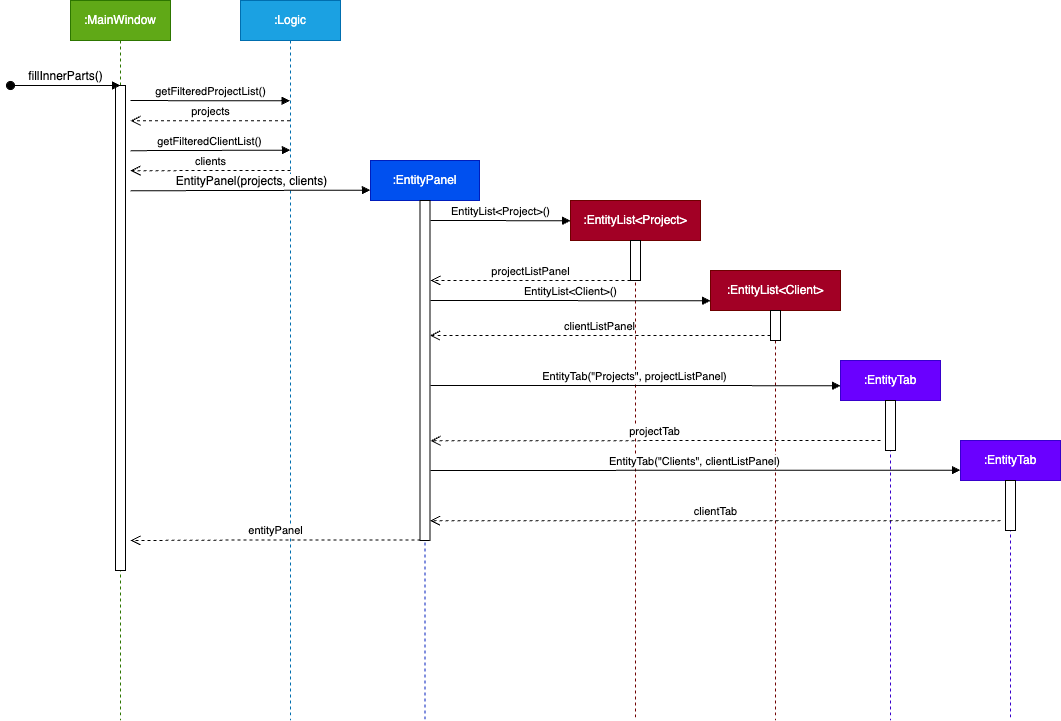

The diagram above was exported from draw.io. Its source (the exported page's mxGraphModel, read from the mxfile embedded in the PNG):
<mxGraphModel dx="1094" dy="628" grid="1" gridSize="10" guides="1" tooltips="1" connect="1" arrows="1" fold="1" page="1" pageScale="1" pageWidth="827" pageHeight="1169" math="0" shadow="0">
  <root>
    <mxCell id="0" />
    <mxCell id="1" parent="0" />
    <mxCell id="mPwqOLQB3Q7tl5aRfWxd-8" value=":MainWindow" style="shape=umlLifeline;perimeter=lifelinePerimeter;whiteSpace=wrap;html=1;container=1;dropTarget=0;collapsible=0;recursiveResize=0;outlineConnect=0;portConstraint=eastwest;newEdgeStyle={&quot;edgeStyle&quot;:&quot;elbowEdgeStyle&quot;,&quot;elbow&quot;:&quot;vertical&quot;,&quot;curved&quot;:0,&quot;rounded&quot;:0};rounded=0;shadow=0;glass=0;fontFamily=Helvetica;fontSize=12;fillColor=#60a917;strokeColor=#2D7600;fontColor=#ffffff;" parent="1" vertex="1">
      <mxGeometry x="100" y="200" width="100" height="720" as="geometry" />
    </mxCell>
    <mxCell id="mPwqOLQB3Q7tl5aRfWxd-9" value="" style="html=1;points=[];perimeter=orthogonalPerimeter;outlineConnect=0;targetShapes=umlLifeline;portConstraint=eastwest;newEdgeStyle={&quot;edgeStyle&quot;:&quot;elbowEdgeStyle&quot;,&quot;elbow&quot;:&quot;vertical&quot;,&quot;curved&quot;:0,&quot;rounded&quot;:0};rounded=0;shadow=0;glass=0;strokeColor=default;fontFamily=Helvetica;fontSize=12;fontColor=default;fillColor=default;labelBackgroundColor=default;" parent="mPwqOLQB3Q7tl5aRfWxd-8" vertex="1">
      <mxGeometry x="45" y="85" width="10" height="485" as="geometry" />
    </mxCell>
    <mxCell id="mPwqOLQB3Q7tl5aRfWxd-10" value="fillInnerParts()" style="html=1;verticalAlign=bottom;startArrow=oval;endArrow=block;startSize=8;edgeStyle=elbowEdgeStyle;elbow=vertical;curved=0;rounded=0;fontFamily=Helvetica;fontSize=12;fontColor=default;labelBackgroundColor=default;" parent="mPwqOLQB3Q7tl5aRfWxd-8" target="mPwqOLQB3Q7tl5aRfWxd-9" edge="1">
      <mxGeometry relative="1" as="geometry">
        <mxPoint x="-60" y="85" as="sourcePoint" />
      </mxGeometry>
    </mxCell>
    <mxCell id="mPwqOLQB3Q7tl5aRfWxd-11" value=":EntityPanel" style="shape=umlLifeline;perimeter=lifelinePerimeter;whiteSpace=wrap;html=1;container=1;dropTarget=0;collapsible=0;recursiveResize=0;outlineConnect=0;portConstraint=eastwest;newEdgeStyle={&quot;edgeStyle&quot;:&quot;elbowEdgeStyle&quot;,&quot;elbow&quot;:&quot;vertical&quot;,&quot;curved&quot;:0,&quot;rounded&quot;:0};rounded=0;shadow=0;glass=0;strokeColor=#001DBC;fontFamily=Helvetica;fontSize=12;fillColor=#0050ef;fontColor=#ffffff;" parent="1" vertex="1">
      <mxGeometry x="400" y="360" width="109" height="560" as="geometry" />
    </mxCell>
    <mxCell id="mPwqOLQB3Q7tl5aRfWxd-12" value="" style="html=1;points=[];perimeter=orthogonalPerimeter;outlineConnect=0;targetShapes=umlLifeline;portConstraint=eastwest;newEdgeStyle={&quot;edgeStyle&quot;:&quot;elbowEdgeStyle&quot;,&quot;elbow&quot;:&quot;vertical&quot;,&quot;curved&quot;:0,&quot;rounded&quot;:0};rounded=0;shadow=0;glass=0;strokeColor=default;fontFamily=Helvetica;fontSize=12;fontColor=default;fillColor=default;" parent="mPwqOLQB3Q7tl5aRfWxd-11" vertex="1">
      <mxGeometry x="49.5" y="40" width="10" height="340" as="geometry" />
    </mxCell>
    <mxCell id="mPwqOLQB3Q7tl5aRfWxd-18" value=":EntityList&amp;lt;Project&amp;gt;" style="shape=umlLifeline;perimeter=lifelinePerimeter;whiteSpace=wrap;html=1;container=1;dropTarget=0;collapsible=0;recursiveResize=0;outlineConnect=0;portConstraint=eastwest;newEdgeStyle={&quot;edgeStyle&quot;:&quot;elbowEdgeStyle&quot;,&quot;elbow&quot;:&quot;vertical&quot;,&quot;curved&quot;:0,&quot;rounded&quot;:0};rounded=0;shadow=0;glass=0;strokeColor=#6F0000;fontFamily=Helvetica;fontSize=12;fillColor=#a20025;fontColor=#ffffff;" parent="1" vertex="1">
      <mxGeometry x="600" y="400" width="130" height="520" as="geometry" />
    </mxCell>
    <mxCell id="cOVE-N8pDdukwq26Yueg-6" value="" style="html=1;points=[];perimeter=orthogonalPerimeter;outlineConnect=0;targetShapes=umlLifeline;portConstraint=eastwest;newEdgeStyle={&quot;edgeStyle&quot;:&quot;elbowEdgeStyle&quot;,&quot;elbow&quot;:&quot;vertical&quot;,&quot;curved&quot;:0,&quot;rounded&quot;:0};" vertex="1" parent="mPwqOLQB3Q7tl5aRfWxd-18">
      <mxGeometry x="60" y="40" width="10" height="40" as="geometry" />
    </mxCell>
    <mxCell id="mPwqOLQB3Q7tl5aRfWxd-19" value=":Logic" style="shape=umlLifeline;perimeter=lifelinePerimeter;whiteSpace=wrap;html=1;container=1;dropTarget=0;collapsible=0;recursiveResize=0;outlineConnect=0;portConstraint=eastwest;newEdgeStyle={&quot;edgeStyle&quot;:&quot;elbowEdgeStyle&quot;,&quot;elbow&quot;:&quot;vertical&quot;,&quot;curved&quot;:0,&quot;rounded&quot;:0};rounded=0;shadow=0;glass=0;strokeColor=#006EAF;fontFamily=Helvetica;fontSize=12;fillColor=#1ba1e2;fontColor=#ffffff;" parent="1" vertex="1">
      <mxGeometry x="270" y="200" width="100" height="720" as="geometry" />
    </mxCell>
    <mxCell id="mPwqOLQB3Q7tl5aRfWxd-27" value="EntityPanel(projects, clients)" style="html=1;verticalAlign=bottom;endArrow=block;edgeStyle=elbowEdgeStyle;elbow=vertical;curved=0;rounded=0;fontFamily=Helvetica;fontSize=12;fontColor=default;" parent="1" edge="1">
      <mxGeometry x="0.0017" width="80" relative="1" as="geometry">
        <mxPoint x="160" y="390.27" as="sourcePoint" />
        <mxPoint x="400" y="390" as="targetPoint" />
        <mxPoint as="offset" />
      </mxGeometry>
    </mxCell>
    <mxCell id="cOVE-N8pDdukwq26Yueg-2" value="getFilteredProjectList()" style="html=1;verticalAlign=bottom;endArrow=block;edgeStyle=elbowEdgeStyle;elbow=vertical;curved=0;rounded=0;" edge="1" parent="1" target="mPwqOLQB3Q7tl5aRfWxd-19">
      <mxGeometry width="80" relative="1" as="geometry">
        <mxPoint x="160" y="300.09000000000003" as="sourcePoint" />
        <mxPoint x="240" y="300.09000000000003" as="targetPoint" />
      </mxGeometry>
    </mxCell>
    <mxCell id="cOVE-N8pDdukwq26Yueg-3" value="projects" style="html=1;verticalAlign=bottom;endArrow=open;dashed=1;endSize=8;edgeStyle=elbowEdgeStyle;elbow=vertical;curved=0;rounded=0;" edge="1" parent="1" source="mPwqOLQB3Q7tl5aRfWxd-19">
      <mxGeometry relative="1" as="geometry">
        <mxPoint x="240" y="320.09000000000003" as="sourcePoint" />
        <mxPoint x="160" y="320.09000000000003" as="targetPoint" />
      </mxGeometry>
    </mxCell>
    <mxCell id="cOVE-N8pDdukwq26Yueg-4" value="getFilteredClientList()" style="html=1;verticalAlign=bottom;endArrow=block;edgeStyle=elbowEdgeStyle;elbow=vertical;curved=0;rounded=0;" edge="1" parent="1">
      <mxGeometry width="80" relative="1" as="geometry">
        <mxPoint x="160" y="350.18000000000006" as="sourcePoint" />
        <mxPoint x="320" y="350.09000000000003" as="targetPoint" />
      </mxGeometry>
    </mxCell>
    <mxCell id="cOVE-N8pDdukwq26Yueg-5" value="clients" style="html=1;verticalAlign=bottom;endArrow=open;dashed=1;endSize=8;edgeStyle=elbowEdgeStyle;elbow=horizontal;curved=0;rounded=0;" edge="1" parent="1">
      <mxGeometry x="-0.0028" relative="1" as="geometry">
        <mxPoint x="320" y="370.09000000000003" as="sourcePoint" />
        <mxPoint x="160" y="370.18000000000006" as="targetPoint" />
        <mxPoint as="offset" />
      </mxGeometry>
    </mxCell>
    <mxCell id="cOVE-N8pDdukwq26Yueg-7" value="EntityList&amp;lt;Project&amp;gt;()" style="html=1;verticalAlign=bottom;endArrow=block;edgeStyle=elbowEdgeStyle;elbow=vertical;curved=0;rounded=0;" edge="1" parent="1">
      <mxGeometry x="-0.002" width="80" relative="1" as="geometry">
        <mxPoint x="460" y="420" as="sourcePoint" />
        <mxPoint x="600" y="420" as="targetPoint" />
        <Array as="points" />
        <mxPoint as="offset" />
      </mxGeometry>
    </mxCell>
    <mxCell id="cOVE-N8pDdukwq26Yueg-8" value=":EntityList&amp;lt;Client&amp;gt;" style="shape=umlLifeline;perimeter=lifelinePerimeter;whiteSpace=wrap;html=1;container=1;dropTarget=0;collapsible=0;recursiveResize=0;outlineConnect=0;portConstraint=eastwest;newEdgeStyle={&quot;edgeStyle&quot;:&quot;elbowEdgeStyle&quot;,&quot;elbow&quot;:&quot;vertical&quot;,&quot;curved&quot;:0,&quot;rounded&quot;:0};rounded=0;shadow=0;glass=0;strokeColor=#6F0000;fontFamily=Helvetica;fontSize=12;fillColor=#a20025;fontColor=#ffffff;" vertex="1" parent="1">
      <mxGeometry x="740" y="470" width="130" height="450" as="geometry" />
    </mxCell>
    <mxCell id="cOVE-N8pDdukwq26Yueg-9" value="" style="html=1;points=[];perimeter=orthogonalPerimeter;outlineConnect=0;targetShapes=umlLifeline;portConstraint=eastwest;newEdgeStyle={&quot;edgeStyle&quot;:&quot;elbowEdgeStyle&quot;,&quot;elbow&quot;:&quot;vertical&quot;,&quot;curved&quot;:0,&quot;rounded&quot;:0};" vertex="1" parent="cOVE-N8pDdukwq26Yueg-8">
      <mxGeometry x="60" y="40" width="10" height="30" as="geometry" />
    </mxCell>
    <mxCell id="cOVE-N8pDdukwq26Yueg-10" value="EntityList&amp;lt;Client&amp;gt;()" style="html=1;verticalAlign=bottom;endArrow=block;edgeStyle=elbowEdgeStyle;elbow=vertical;curved=0;rounded=0;" edge="1" parent="1">
      <mxGeometry width="80" relative="1" as="geometry">
        <mxPoint x="460" y="500" as="sourcePoint" />
        <mxPoint x="740" y="500" as="targetPoint" />
      </mxGeometry>
    </mxCell>
    <mxCell id="cOVE-N8pDdukwq26Yueg-11" value="projectListPanel" style="html=1;verticalAlign=bottom;endArrow=open;dashed=1;endSize=8;edgeStyle=elbowEdgeStyle;elbow=vertical;curved=0;rounded=0;" edge="1" parent="1" source="cOVE-N8pDdukwq26Yueg-6">
      <mxGeometry relative="1" as="geometry">
        <mxPoint x="650" y="480" as="sourcePoint" />
        <mxPoint x="460" y="480" as="targetPoint" />
        <Array as="points">
          <mxPoint x="540" y="480" />
          <mxPoint x="600" y="520" />
        </Array>
        <mxPoint as="offset" />
      </mxGeometry>
    </mxCell>
    <mxCell id="cOVE-N8pDdukwq26Yueg-12" value="clientListPanel" style="html=1;verticalAlign=bottom;endArrow=open;dashed=1;endSize=8;edgeStyle=elbowEdgeStyle;elbow=vertical;curved=0;rounded=0;" edge="1" parent="1" target="mPwqOLQB3Q7tl5aRfWxd-12">
      <mxGeometry relative="1" as="geometry">
        <mxPoint x="800" y="535" as="sourcePoint" />
        <mxPoint x="570" y="540" as="targetPoint" />
        <Array as="points">
          <mxPoint x="800" y="535" />
        </Array>
      </mxGeometry>
    </mxCell>
    <mxCell id="cOVE-N8pDdukwq26Yueg-17" value=":EntityTab" style="shape=umlLifeline;perimeter=lifelinePerimeter;whiteSpace=wrap;html=1;container=1;dropTarget=0;collapsible=0;recursiveResize=0;outlineConnect=0;portConstraint=eastwest;newEdgeStyle={&quot;edgeStyle&quot;:&quot;elbowEdgeStyle&quot;,&quot;elbow&quot;:&quot;vertical&quot;,&quot;curved&quot;:0,&quot;rounded&quot;:0};fillColor=#6a00ff;strokeColor=#3700CC;fontColor=#ffffff;" vertex="1" parent="1">
      <mxGeometry x="870" y="560" width="100" height="360" as="geometry" />
    </mxCell>
    <mxCell id="cOVE-N8pDdukwq26Yueg-19" value="" style="html=1;points=[];perimeter=orthogonalPerimeter;outlineConnect=0;targetShapes=umlLifeline;portConstraint=eastwest;newEdgeStyle={&quot;edgeStyle&quot;:&quot;elbowEdgeStyle&quot;,&quot;elbow&quot;:&quot;vertical&quot;,&quot;curved&quot;:0,&quot;rounded&quot;:0};" vertex="1" parent="cOVE-N8pDdukwq26Yueg-17">
      <mxGeometry x="45" y="40" width="10" height="50" as="geometry" />
    </mxCell>
    <mxCell id="cOVE-N8pDdukwq26Yueg-18" value="EntityTab(&quot;Projects&quot;, projectListPanel)" style="html=1;verticalAlign=bottom;endArrow=block;edgeStyle=elbowEdgeStyle;elbow=horizontal;curved=0;rounded=0;" edge="1" parent="1">
      <mxGeometry width="80" relative="1" as="geometry">
        <mxPoint x="460" y="585" as="sourcePoint" />
        <mxPoint x="870" y="585.22" as="targetPoint" />
      </mxGeometry>
    </mxCell>
    <mxCell id="cOVE-N8pDdukwq26Yueg-20" value="projectTab" style="html=1;verticalAlign=bottom;endArrow=open;dashed=1;endSize=8;edgeStyle=elbowEdgeStyle;elbow=vertical;curved=0;rounded=0;" edge="1" parent="1">
      <mxGeometry x="0.001" relative="1" as="geometry">
        <mxPoint x="910" y="640" as="sourcePoint" />
        <mxPoint x="460" y="640" as="targetPoint" />
        <mxPoint as="offset" />
      </mxGeometry>
    </mxCell>
    <mxCell id="cOVE-N8pDdukwq26Yueg-21" value=":EntityTab" style="shape=umlLifeline;perimeter=lifelinePerimeter;whiteSpace=wrap;html=1;container=1;dropTarget=0;collapsible=0;recursiveResize=0;outlineConnect=0;portConstraint=eastwest;newEdgeStyle={&quot;edgeStyle&quot;:&quot;elbowEdgeStyle&quot;,&quot;elbow&quot;:&quot;vertical&quot;,&quot;curved&quot;:0,&quot;rounded&quot;:0};fillColor=#6a00ff;fontColor=#ffffff;strokeColor=#3700CC;" vertex="1" parent="1">
      <mxGeometry x="990" y="640" width="100" height="280" as="geometry" />
    </mxCell>
    <mxCell id="cOVE-N8pDdukwq26Yueg-22" value="" style="html=1;points=[];perimeter=orthogonalPerimeter;outlineConnect=0;targetShapes=umlLifeline;portConstraint=eastwest;newEdgeStyle={&quot;edgeStyle&quot;:&quot;elbowEdgeStyle&quot;,&quot;elbow&quot;:&quot;vertical&quot;,&quot;curved&quot;:0,&quot;rounded&quot;:0};" vertex="1" parent="cOVE-N8pDdukwq26Yueg-21">
      <mxGeometry x="45" y="40" width="10" height="50" as="geometry" />
    </mxCell>
    <mxCell id="cOVE-N8pDdukwq26Yueg-24" value="EntityTab(&quot;Clients&quot;, clientListPanel)" style="html=1;verticalAlign=bottom;endArrow=block;edgeStyle=elbowEdgeStyle;elbow=vertical;curved=0;rounded=0;" edge="1" parent="1">
      <mxGeometry width="80" relative="1" as="geometry">
        <mxPoint x="460" y="670" as="sourcePoint" />
        <mxPoint x="990" y="669.8" as="targetPoint" />
      </mxGeometry>
    </mxCell>
    <mxCell id="cOVE-N8pDdukwq26Yueg-25" value="clientTab" style="html=1;verticalAlign=bottom;endArrow=open;dashed=1;endSize=8;edgeStyle=elbowEdgeStyle;elbow=vertical;curved=0;rounded=0;" edge="1" parent="1" target="mPwqOLQB3Q7tl5aRfWxd-12">
      <mxGeometry relative="1" as="geometry">
        <mxPoint x="1030" y="720.2" as="sourcePoint" />
        <mxPoint x="950" y="720.2" as="targetPoint" />
      </mxGeometry>
    </mxCell>
    <mxCell id="cOVE-N8pDdukwq26Yueg-27" value="entityPanel" style="html=1;verticalAlign=bottom;endArrow=open;dashed=1;endSize=8;edgeStyle=elbowEdgeStyle;elbow=horizontal;curved=0;rounded=0;" edge="1" parent="1">
      <mxGeometry relative="1" as="geometry">
        <mxPoint x="450" y="739.4300000000001" as="sourcePoint" />
        <mxPoint x="160" y="740" as="targetPoint" />
      </mxGeometry>
    </mxCell>
  </root>
</mxGraphModel>